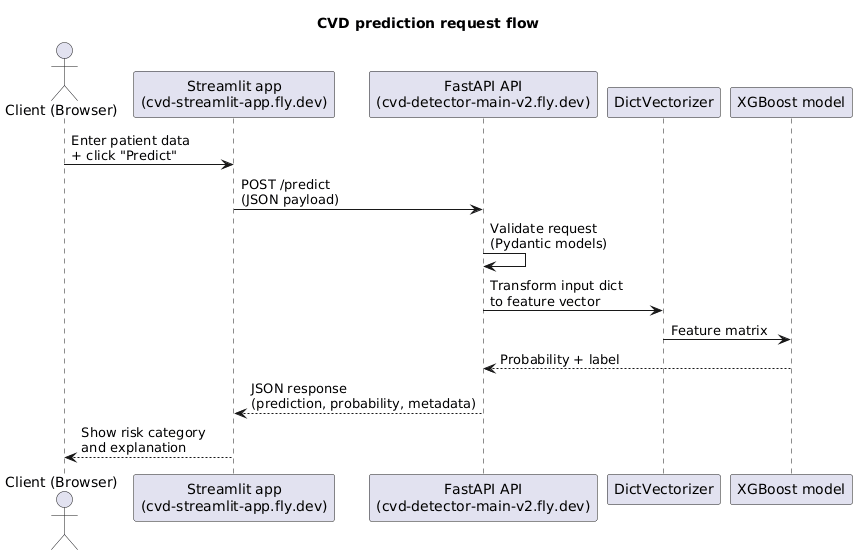

The diagram above was rendered by PlantUML. Its source (embedded in the PNG):
@startuml
title CVD prediction request flow

actor C as "Client (Browser)"
participant S as "Streamlit app\n(cvd-streamlit-app.fly.dev)"
participant A as "FastAPI API\n(cvd-detector-main-v2.fly.dev)"
participant V as "DictVectorizer"
participant M as "XGBoost model"

C -> S: Enter patient data\n+ click "Predict"
S -> A: POST /predict\n(JSON payload)
A -> A: Validate request\n(Pydantic models)
A -> V: Transform input dict\nto feature vector
V -> M: Feature matrix
M --> A: Probability + label
A --> S: JSON response\n(prediction, probability, metadata)
S --> C: Show risk category\nand explanation
@enduml